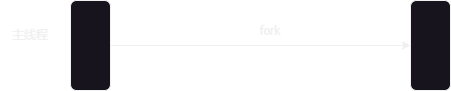

The diagram above was exported from draw.io. Its source (the exported page's mxGraphModel, read from the mxfile embedded in the PNG):
<mxGraphModel dx="700" dy="742" grid="1" gridSize="10" guides="1" tooltips="1" connect="1" arrows="1" fold="1" page="1" pageScale="1" pageWidth="827" pageHeight="1169" math="0" shadow="0">
  <root>
    <mxCell id="0" />
    <mxCell id="1" parent="0" />
    <mxCell id="cnReYVzdbJ9LC0wlp66o-4" value="" style="edgeStyle=orthogonalEdgeStyle;rounded=0;orthogonalLoop=1;jettySize=auto;html=1;" edge="1" parent="1" source="cnReYVzdbJ9LC0wlp66o-1" target="cnReYVzdbJ9LC0wlp66o-3">
      <mxGeometry relative="1" as="geometry" />
    </mxCell>
    <mxCell id="cnReYVzdbJ9LC0wlp66o-1" value="" style="rounded=1;whiteSpace=wrap;html=1;" vertex="1" parent="1">
      <mxGeometry x="100" y="210" width="40" height="90" as="geometry" />
    </mxCell>
    <mxCell id="cnReYVzdbJ9LC0wlp66o-2" value="主线程" style="text;html=1;strokeColor=none;fillColor=none;align=center;verticalAlign=middle;whiteSpace=wrap;rounded=0;fontFamily=Georgia;" vertex="1" parent="1">
      <mxGeometry x="30" y="230" width="60" height="30" as="geometry" />
    </mxCell>
    <mxCell id="cnReYVzdbJ9LC0wlp66o-3" value="" style="rounded=1;whiteSpace=wrap;html=1;" vertex="1" parent="1">
      <mxGeometry x="440" y="210" width="40" height="90" as="geometry" />
    </mxCell>
    <mxCell id="cnReYVzdbJ9LC0wlp66o-5" value="fork" style="text;html=1;strokeColor=none;fillColor=none;align=center;verticalAlign=middle;whiteSpace=wrap;rounded=0;fontFamily=Tahoma;" vertex="1" parent="1">
      <mxGeometry x="260" y="220" width="80" height="40" as="geometry" />
    </mxCell>
  </root>
</mxGraphModel>